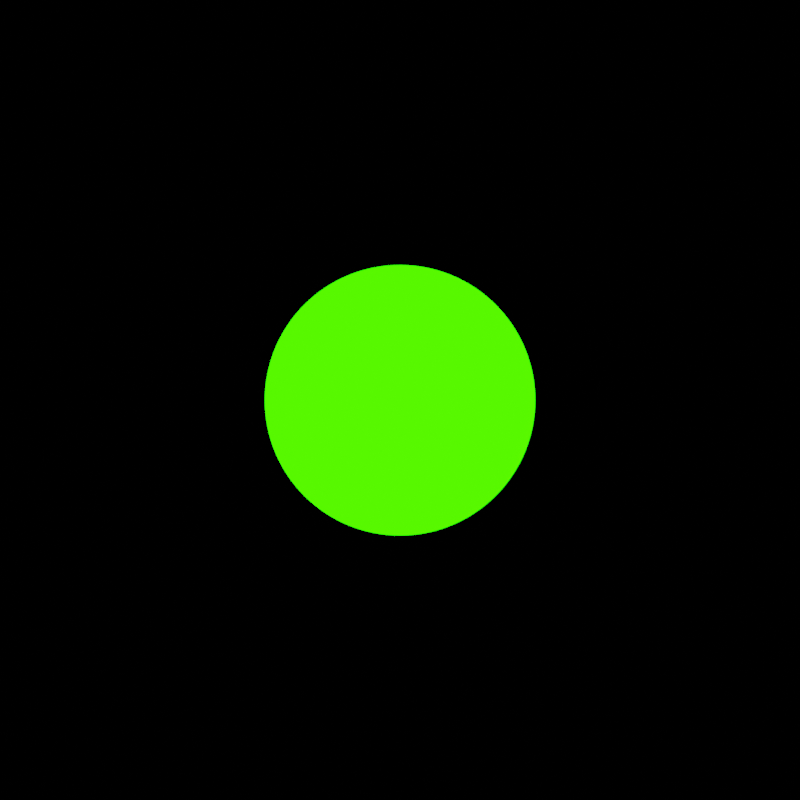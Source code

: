 # Source: sphere.blend  (saved by Blender 2.90.8; exported with 4.5.12 LTS)
import bpy
from mathutils import Matrix  # noqa: F401  (used for matrix-valued properties, if any)

bpy.ops.wm.read_factory_settings(use_empty=True)
scene = bpy.context.scene
scene.name = 'Scene'

# ---- collections
col_collection = bpy.data.collections.new('Collection'); scene.collection.children.link(col_collection)

# ---- materials (node trees are filled in below, after node groups)
mat_material_002 = bpy.data.materials.new('Material.002')
mat_material_002.use_transparent_shadow = False
mat_material_001 = bpy.data.materials.new('Material.001')
mat_material_001.use_transparent_shadow = False

# ---- material node trees
mat_material_002.use_nodes = True; mat_material_002.node_tree.nodes.clear()
_N = mat_material_002.node_tree.nodes; _L = mat_material_002.node_tree.links
n0 = _N.new('ShaderNodeOutputMaterial'); n0.name = 'Material Output'; n0.location = (300, 300)
n1 = _N.new('ShaderNodeEmission'); n1.name = 'Emission'; n1.location = (10, 300)
n1.inputs[0].default_value = (0.01259, 1.0, 0.0, 1.0)
_L.new(n1.outputs[0], n0.inputs[0])
n0.is_active_output = True
mat_material_001.use_nodes = True; mat_material_001.node_tree.nodes.clear()
_N = mat_material_001.node_tree.nodes; _L = mat_material_001.node_tree.links
n0 = _N.new('ShaderNodeOutputMaterial'); n0.name = 'Material Output'; n0.location = (300, 300)
n1 = _N.new('ShaderNodeEmission'); n1.name = 'Emission'; n1.location = (10, 300)
n1.inputs[0].default_value = (0.01259, 1.0, 0.0, 1.0)
n1.inputs[1].default_value = 6.1
_L.new(n1.outputs[0], n0.inputs[0])
n0.is_active_output = True

# ---- world
world_world = bpy.data.worlds.new('World'); scene.world = world_world
world_world.use_nodes = True; world_world.node_tree.nodes.clear()
_N = world_world.node_tree.nodes; _L = world_world.node_tree.links
n0 = _N.new('ShaderNodeOutputWorld'); n0.name = 'World Output'; n0.location = (300, 300)
n1 = _N.new('ShaderNodeBackground'); n1.name = 'Background'; n1.location = (10, 300)
n1.inputs[0].default_value = (0.05088, 0.05088, 0.05088, 1.0)
n1.inputs[1].default_value = 0.0
_L.new(n1.outputs[0], n0.inputs[0])
n0.is_active_output = True
world_world.color = (0.05088, 0.05088, 0.05088)
world_world.use_sun_shadow = False
world_world.sun_shadow_jitter_overblur = 0.0

# ---- cameras
cam_camera_001 = bpy.data.cameras.new('Camera.001')
cam_camera_001.type = 'ORTHO'

# ---- meshes
me_sphere_003 = bpy.data.meshes.new('Sphere.003')
me_sphere_003.from_pydata([(0.0, 0.309, 0.9511), (0.0, 0.9511, 0.309), (0.0, 0.9511, -0.309), (0.0, 0.5878, -0.809), (0.0, 0.309, -0.9511), (0.09549, 0.2939, 0.9511), (0.1816, 0.559, 0.809), (0.25, 0.7694, 0.5878), (0.2939, 0.9045, 0.309), (0.309, 0.9511, -4.371e-08), (0.2939, 0.9045, -0.309), (0.25, 0.7694, -0.5878), (0.1816, 0.559, -0.809), (0.09549, 0.2939, -0.9511), (0.1816, 0.25, 0.9511), (0.3455, 0.4755, 0.809), (0.4755, 0.6545, 0.5878), (0.559, 0.7694, 0.309), (0.5878, 0.809, -4.371e-08), (0.559, 0.7694, -0.309), (0.4755, 0.6545, -0.5878), (0.3455, 0.4755, -0.809), (0.1816, 0.25, -0.9511), (0.25, 0.1816, 0.9511), (0.4755, 0.3455, 0.809), (0.6545, 0.4755, 0.5878), (0.7694, 0.559, 0.309), (0.809, 0.5878, -4.371e-08), (0.7694, 0.559, -0.309), (0.6545, 0.4755, -0.5878), (0.4755, 0.3455, -0.809), (0.25, 0.1816, -0.9511), (0.2939, 0.09549, 0.9511), (0.559, 0.1816, 0.809), (0.7694, 0.25, 0.5878), (0.9045, 0.2939, 0.309), (0.9511, 0.309, -4.371e-08), (0.9045, 0.2939, -0.309), (0.7694, 0.25, -0.5878), (0.559, 0.1816, -0.809), (0.2939, 0.09549, -0.9511), (0.309, -3.14e-07, 0.9511), (0.5878, -3.289e-07, 0.809), (0.809, -2.991e-07, 0.5878), (0.9511, -3.14e-07, 0.309), (1.0, -3.14e-07, -4.371e-08), (0.9511, -3.438e-07, -0.309), (0.809, -2.991e-07, -0.5878), (0.5878, -3.438e-07, -0.809), (0.309, -3.363e-07, -0.9511), (0.2939, -0.09549, 0.9511), (0.559, -0.1816, 0.809), (0.7694, -0.25, 0.5878), (0.9045, -0.2939, 0.309), (0.9511, -0.309, -4.371e-08), (0.9045, -0.2939, -0.309), (0.7694, -0.25, -0.5878), (0.559, -0.1816, -0.809), (0.2939, -0.09549, -0.9511), (0.25, -0.1816, 0.9511), (0.4755, -0.3455, 0.809), (0.6545, -0.4755, 0.5878), (0.7694, -0.559, 0.309), (0.809, -0.5878, -4.371e-08), (0.7694, -0.559, -0.309), (0.6545, -0.4755, -0.5878), (0.4755, -0.3455, -0.809), (0.25, -0.1816, -0.9511), (0.1816, -0.25, 0.9511), (0.3455, -0.4755, 0.809), (0.4755, -0.6545, 0.5878), (0.559, -0.7694, 0.309), (0.5878, -0.809, -4.371e-08), (0.559, -0.7694, -0.309), (0.4755, -0.6545, -0.5878), (0.3455, -0.4755, -0.809), (0.1816, -0.25, -0.9511), (0.09549, -0.2939, 0.9511), (0.1816, -0.559, 0.809), (0.25, -0.7694, 0.5878), (0.2939, -0.9045, 0.309), (0.309, -0.9511, -4.371e-08), (0.2939, -0.9045, -0.309), (0.25, -0.7694, -0.5878), (0.1816, -0.559, -0.809), (0.09549, -0.2939, -0.9511), (-1.107e-08, -0.309, 0.9511), (-4.832e-08, -0.5878, 0.809), (1.128e-08, -0.809, 0.5878), (-1.852e-08, -0.9511, 0.309), (7.089e-08, -1.0, -4.371e-08), (1.128e-08, -0.9511, -0.309), (1.128e-08, -0.809, -0.5878), (-4.832e-08, -0.5878, -0.809), (-3.342e-08, -0.309, -0.9511), (-0.09549, -0.2939, 0.9511), (-0.1816, -0.559, 0.809), (-0.25, -0.7694, 0.5878), (-0.2939, -0.9045, 0.309), (-0.309, -0.9511, -4.371e-08), (-0.2939, -0.9045, -0.309), (-0.25, -0.7694, -0.5878), (-0.1816, -0.559, -0.809), (-0.09549, -0.2939, -0.9511), (-0.1816, -0.25, 0.9511), (-0.3455, -0.4755, 0.809), (-0.4755, -0.6545, 0.5878), (-0.559, -0.7694, 0.309), (-0.5878, -0.809, -4.371e-08), (-0.559, -0.7694, -0.309), (-0.4755, -0.6545, -0.5878), (-0.3455, -0.4755, -0.809), (-0.1816, -0.25, -0.9511), (-2.636e-07, -5.174e-07, 1.0), (-0.25, -0.1816, 0.9511), (-0.4755, -0.3455, 0.809), (-0.6545, -0.4755, 0.5878), (-0.7694, -0.559, 0.309), (-0.809, -0.5878, -4.371e-08), (-0.7694, -0.559, -0.309), (-0.6545, -0.4755, -0.5878), (-0.4755, -0.3455, -0.809), (-0.25, -0.1816, -0.9511), (-0.2939, -0.09549, 0.9511), (-0.559, -0.1816, 0.809), (-0.7694, -0.25, 0.5878), (-0.9045, -0.2939, 0.309), (-0.9511, -0.309, -4.371e-08), (-0.9045, -0.2939, -0.309), (-0.7694, -0.25, -0.5878), (-0.559, -0.1816, -0.809), (-0.2939, -0.09549, -0.9511), (-0.309, -3.289e-07, 0.9511), (-0.5878, -2.842e-07, 0.809), (-0.809, -3.14e-07, 0.5878), (-0.9511, -2.842e-07, 0.309), (-1.0, -3.736e-07, -4.371e-08), (-0.9511, -2.842e-07, -0.309), (-0.809, -3.14e-07, -0.5878), (-0.5878, -2.842e-07, -0.809), (-0.309, -2.916e-07, -0.9511), (-0.2939, 0.09549, 0.9511), (-0.559, 0.1816, 0.809), (-0.7694, 0.25, 0.5878), (-0.9045, 0.2939, 0.309), (-0.9511, 0.309, -4.371e-08), (-0.9045, 0.2939, -0.309), (-0.7694, 0.25, -0.5878), (-0.559, 0.1816, -0.809), (-0.2939, 0.09549, -0.9511), (0.0, -3.258e-07, -1.0), (-0.25, 0.1816, 0.9511), (-0.4755, 0.3455, 0.809), (-0.6545, 0.4755, 0.5878), (-0.7694, 0.559, 0.309), (-0.809, 0.5878, -4.371e-08), (-0.7694, 0.559, -0.309), (-0.6545, 0.4755, -0.5878), (-0.4755, 0.3455, -0.809), (-0.25, 0.1816, -0.9511), (-0.1816, 0.25, 0.9511), (-0.3455, 0.4755, 0.809), (-0.4755, 0.6545, 0.5878), (-0.559, 0.7694, 0.309), (-0.5878, 0.809, -4.371e-08), (-0.559, 0.7694, -0.309), (-0.4755, 0.6545, -0.5878), (-0.3455, 0.4755, -0.809), (-0.1816, 0.25, -0.9511), (-0.09549, 0.2939, 0.9511), (-0.1816, 0.559, 0.809), (-0.25, 0.7694, 0.5878), (-0.2939, 0.9045, 0.309), (-0.309, 0.9511, -4.371e-08), (-0.2939, 0.9045, -0.309), (-0.25, 0.7694, -0.5878), (-0.1816, 0.559, -0.809), (-0.09549, 0.2939, -0.9511), (5.599e-08, 0.5878, 0.809), (-3.342e-08, 0.809, 0.5878), (-4.832e-08, 1.0, -4.371e-08), (-3.342e-08, 0.809, -0.5878)], [], [(0, 113, 5), (3, 181, 11, 12), (180, 1, 8, 9), (178, 0, 5, 6), (4, 3, 12, 13), (2, 180, 9, 10), (179, 178, 6, 7), (150, 4, 13), (181, 2, 10, 11), (1, 179, 7, 8), (5, 113, 14), (12, 11, 20, 21), (9, 8, 17, 18), (6, 5, 14, 15), (13, 12, 21, 22), (10, 9, 18, 19), (7, 6, 15, 16), (150, 13, 22), (11, 10, 19, 20), (8, 7, 16, 17), (17, 16, 25, 26), (14, 113, 23), (21, 20, 29, 30), (18, 17, 26, 27), (15, 14, 23, 24), (22, 21, 30, 31), (19, 18, 27, 28), (16, 15, 24, 25), (150, 22, 31), (20, 19, 28, 29), (150, 31, 40), (29, 28, 37, 38), (26, 25, 34, 35), (23, 113, 32), (30, 29, 38, 39), (27, 26, 35, 36), (24, 23, 32, 33), (31, 30, 39, 40), (28, 27, 36, 37), (25, 24, 33, 34), (37, 36, 45, 46), (34, 33, 42, 43), (150, 40, 49), (38, 37, 46, 47), (35, 34, 43, 44), (32, 113, 41), (39, 38, 47, 48), (36, 35, 44, 45), (33, 32, 41, 42), (40, 39, 48, 49), (42, 41, 50, 51), (49, 48, 57, 58), (46, 45, 54, 55), (43, 42, 51, 52), (150, 49, 58), (47, 46, 55, 56), (44, 43, 52, 53), (41, 113, 50), (48, 47, 56, 57), (45, 44, 53, 54), (54, 53, 62, 63), (51, 50, 59, 60), (58, 57, 66, 67), (55, 54, 63, 64), (52, 51, 60, 61), (150, 58, 67), (56, 55, 64, 65), (53, 52, 61, 62), (50, 113, 59), (57, 56, 65, 66), (59, 113, 68), (66, 65, 74, 75), (63, 62, 71, 72), (60, 59, 68, 69), (67, 66, 75, 76), (64, 63, 72, 73), (61, 60, 69, 70), (150, 67, 76), (65, 64, 73, 74), (62, 61, 70, 71), (74, 73, 82, 83), (71, 70, 79, 80), (68, 113, 77), (75, 74, 83, 84), (72, 71, 80, 81), (69, 68, 77, 78), (76, 75, 84, 85), (73, 72, 81, 82), (70, 69, 78, 79), (150, 76, 85), (79, 78, 87, 88), (150, 85, 94), (83, 82, 91, 92), (80, 79, 88, 89), (77, 113, 86), (84, 83, 92, 93), (81, 80, 89, 90), (78, 77, 86, 87), (85, 84, 93, 94), (82, 81, 90, 91), (91, 90, 99, 100), (88, 87, 96, 97), (150, 94, 103), (92, 91, 100, 101), (89, 88, 97, 98), (86, 113, 95), (93, 92, 101, 102), (90, 89, 98, 99), (87, 86, 95, 96), (94, 93, 102, 103), (96, 95, 104, 105), (103, 102, 111, 112), (100, 99, 108, 109), (97, 96, 105, 106), (150, 103, 112), (101, 100, 109, 110), (98, 97, 106, 107), (95, 113, 104), (102, 101, 110, 111), (99, 98, 107, 108), (111, 110, 120, 121), (108, 107, 117, 118), (105, 104, 114, 115), (112, 111, 121, 122), (109, 108, 118, 119), (106, 105, 115, 116), (150, 112, 122), (110, 109, 119, 120), (107, 106, 116, 117), (104, 113, 114), (117, 116, 125, 126), (114, 113, 123), (121, 120, 129, 130), (118, 117, 126, 127), (115, 114, 123, 124), (122, 121, 130, 131), (119, 118, 127, 128), (116, 115, 124, 125), (150, 122, 131), (120, 119, 128, 129), (129, 128, 137, 138), (126, 125, 134, 135), (123, 113, 132), (130, 129, 138, 139), (127, 126, 135, 136), (124, 123, 132, 133), (131, 130, 139, 140), (128, 127, 136, 137), (125, 124, 133, 134), (150, 131, 140), (134, 133, 142, 143), (150, 140, 149), (138, 137, 146, 147), (135, 134, 143, 144), (132, 113, 141), (139, 138, 147, 148), (136, 135, 144, 145), (133, 132, 141, 142), (140, 139, 148, 149), (137, 136, 145, 146), (149, 148, 158, 159), (146, 145, 155, 156), (143, 142, 152, 153), (150, 149, 159), (147, 146, 156, 157), (144, 143, 153, 154), (141, 113, 151), (148, 147, 157, 158), (145, 144, 154, 155), (142, 141, 151, 152), (155, 154, 163, 164), (152, 151, 160, 161), (159, 158, 167, 168), (156, 155, 164, 165), (153, 152, 161, 162), (150, 159, 168), (157, 156, 165, 166), (154, 153, 162, 163), (151, 113, 160), (158, 157, 166, 167), (160, 113, 169), (167, 166, 175, 176), (164, 163, 172, 173), (161, 160, 169, 170), (168, 167, 176, 177), (165, 164, 173, 174), (162, 161, 170, 171), (150, 168, 177), (166, 165, 174, 175), (163, 162, 171, 172), (172, 171, 179, 1), (169, 113, 0), (176, 175, 181, 3), (173, 172, 1, 180), (170, 169, 0, 178), (177, 176, 3, 4), (174, 173, 180, 2), (171, 170, 178, 179), (150, 177, 4), (175, 174, 2, 181)])
_uv = me_sphere_003.uv_layers.new(name='UVMap')
_uv.uv.foreach_set('vector', [0.75, 0.9, 0.725, 1.0, 0.7, 0.9, 0.75, 0.2, 0.75, 0.3, 0.7, 0.3, 0.7, 0.2, 0.75, 0.5, 0.75, 0.6, 0.7, 0.6, 0.7, 0.5, 0.75, 0.8, 0.75, 0.9, 0.7, 0.9, 0.7, 0.8, 0.75, 0.1, 0.75, 0.2, 0.7, 0.2, 0.7, 0.1, 0.75, 0.4, 0.75, 0.5, 0.7, 0.5, 0.7, 0.4, 0.75, 0.7, 0.75, 0.8, 0.7, 0.8, 0.7, 0.7, 0.725, 0.0, 0.75, 0.1, 0.7, 0.1, 0.75, 0.3, 0.75, 0.4, 0.7, 0.4, 0.7, 0.3, 0.75, 0.6, 0.75, 0.7, 0.7, 0.7, 0.7, 0.6, 0.7, 0.9, 0.675, 1.0, 0.65, 0.9, 0.7, 0.2, 0.7, 0.3, 0.65, 0.3, 0.65, 0.2, 0.7, 0.5, 0.7, 0.6, 0.65, 0.6, 0.65, 0.5, 0.7, 0.8, 0.7, 0.9, 0.65, 0.9, 0.65, 0.8, 0.7, 0.1, 0.7, 0.2, 0.65, 0.2, 0.65, 0.1, 0.7, 0.4, 0.7, 0.5, 0.65, 0.5, 0.65, 0.4, 0.7, 0.7, 0.7, 0.8, 0.65, 0.8, 0.65, 0.7, 0.675, 0.0, 0.7, 0.1, 0.65, 0.1, 0.7, 0.3, 0.7, 0.4, 0.65, 0.4, 0.65, 0.3, 0.7, 0.6, 0.7, 0.7, 0.65, 0.7, 0.65, 0.6, 0.65, 0.6, 0.65, 0.7, 0.6, 0.7, 0.6, 0.6, 0.65, 0.9, 0.625, 1.0, 0.6, 0.9, 0.65, 0.2, 0.65, 0.3, 0.6, 0.3, 0.6, 0.2, 0.65, 0.5, 0.65, 0.6, 0.6, 0.6, 0.6, 0.5, 0.65, 0.8, 0.65, 0.9, 0.6, 0.9, 0.6, 0.8, 0.65, 0.1, 0.65, 0.2, 0.6, 0.2, 0.6, 0.1, 0.65, 0.4, 0.65, 0.5, 0.6, 0.5, 0.6, 0.4, 0.65, 0.7, 0.65, 0.8, 0.6, 0.8, 0.6, 0.7, 0.625, 0.0, 0.65, 0.1, 0.6, 0.1, 0.65, 0.3, 0.65, 0.4, 0.6, 0.4, 0.6, 0.3, 0.575, 0.0, 0.6, 0.1, 0.55, 0.1, 0.6, 0.3, 0.6, 0.4, 0.55, 0.4, 0.55, 0.3, 0.6, 0.6, 0.6, 0.7, 0.55, 0.7, 0.55, 0.6, 0.6, 0.9, 0.575, 1.0, 0.55, 0.9, 0.6, 0.2, 0.6, 0.3, 0.55, 0.3, 0.55, 0.2, 0.6, 0.5, 0.6, 0.6, 0.55, 0.6, 0.55, 0.5, 0.6, 0.8, 0.6, 0.9, 0.55, 0.9, 0.55, 0.8, 0.6, 0.1, 0.6, 0.2, 0.55, 0.2, 0.55, 0.1, 0.6, 0.4, 0.6, 0.5, 0.55, 0.5, 0.55, 0.4, 0.6, 0.7, 0.6, 0.8, 0.55, 0.8, 0.55, 0.7, 0.55, 0.4, 0.55, 0.5, 0.5, 0.5, 0.5, 0.4, 0.55, 0.7, 0.55, 0.8, 0.5, 0.8, 0.5, 0.7, 0.525, 0.0, 0.55, 0.1, 0.5, 0.1, 0.55, 0.3, 0.55, 0.4, 0.5, 0.4, 0.5, 0.3, 0.55, 0.6, 0.55, 0.7, 0.5, 0.7, 0.5, 0.6, 0.55, 0.9, 0.525, 1.0, 0.5, 0.9, 0.55, 0.2, 0.55, 0.3, 0.5, 0.3, 0.5, 0.2, 0.55, 0.5, 0.55, 0.6, 0.5, 0.6, 0.5, 0.5, 0.55, 0.8, 0.55, 0.9, 0.5, 0.9, 0.5, 0.8, 0.55, 0.1, 0.55, 0.2, 0.5, 0.2, 0.5, 0.1, 0.5, 0.8, 0.5, 0.9, 0.45, 0.9, 0.45, 0.8, 0.5, 0.1, 0.5, 0.2, 0.45, 0.2, 0.45, 0.1, 0.5, 0.4, 0.5, 0.5, 0.45, 0.5, 0.45, 0.4, 0.5, 0.7, 0.5, 0.8, 0.45, 0.8, 0.45, 0.7, 0.475, 0.0, 0.5, 0.1, 0.45, 0.1, 0.5, 0.3, 0.5, 0.4, 0.45, 0.4, 0.45, 0.3, 0.5, 0.6, 0.5, 0.7, 0.45, 0.7, 0.45, 0.6, 0.5, 0.9, 0.475, 1.0, 0.45, 0.9, 0.5, 0.2, 0.5, 0.3, 0.45, 0.3, 0.45, 0.2, 0.5, 0.5, 0.5, 0.6, 0.45, 0.6, 0.45, 0.5, 0.45, 0.5, 0.45, 0.6, 0.4, 0.6, 0.4, 0.5, 0.45, 0.8, 0.45, 0.9, 0.4, 0.9, 0.4, 0.8, 0.45, 0.1, 0.45, 0.2, 0.4, 0.2, 0.4, 0.1, 0.45, 0.4, 0.45, 0.5, 0.4, 0.5, 0.4, 0.4, 0.45, 0.7, 0.45, 0.8, 0.4, 0.8, 0.4, 0.7, 0.425, 0.0, 0.45, 0.1, 0.4, 0.1, 0.45, 0.3, 0.45, 0.4, 0.4, 0.4, 0.4, 0.3, 0.45, 0.6, 0.45, 0.7, 0.4, 0.7, 0.4, 0.6, 0.45, 0.9, 0.425, 1.0, 0.4, 0.9, 0.45, 0.2, 0.45, 0.3, 0.4, 0.3, 0.4, 0.2, 0.4, 0.9, 0.375, 1.0, 0.35, 0.9, 0.4, 0.2, 0.4, 0.3, 0.35, 0.3, 0.35, 0.2, 0.4, 0.5, 0.4, 0.6, 0.35, 0.6, 0.35, 0.5, 0.4, 0.8, 0.4, 0.9, 0.35, 0.9, 0.35, 0.8, 0.4, 0.1, 0.4, 0.2, 0.35, 0.2, 0.35, 0.1, 0.4, 0.4, 0.4, 0.5, 0.35, 0.5, 0.35, 0.4, 0.4, 0.7, 0.4, 0.8, 0.35, 0.8, 0.35, 0.7, 0.375, 0.0, 0.4, 0.1, 0.35, 0.1, 0.4, 0.3, 0.4, 0.4, 0.35, 0.4, 0.35, 0.3, 0.4, 0.6, 0.4, 0.7, 0.35, 0.7, 0.35, 0.6, 0.35, 0.3, 0.35, 0.4, 0.3, 0.4, 0.3, 0.3, 0.35, 0.6, 0.35, 0.7, 0.3, 0.7, 0.3, 0.6, 0.35, 0.9, 0.325, 1.0, 0.3, 0.9, 0.35, 0.2, 0.35, 0.3, 0.3, 0.3, 0.3, 0.2, 0.35, 0.5, 0.35, 0.6, 0.3, 0.6, 0.3, 0.5, 0.35, 0.8, 0.35, 0.9, 0.3, 0.9, 0.3, 0.8, 0.35, 0.1, 0.35, 0.2, 0.3, 0.2, 0.3, 0.1, 0.35, 0.4, 0.35, 0.5, 0.3, 0.5, 0.3, 0.4, 0.35, 0.7, 0.35, 0.8, 0.3, 0.8, 0.3, 0.7, 0.325, 0.0, 0.35, 0.1, 0.3, 0.1, 0.3, 0.7, 0.3, 0.8, 0.25, 0.8, 0.25, 0.7, 0.275, 0.0, 0.3, 0.1, 0.25, 0.1, 0.3, 0.3, 0.3, 0.4, 0.25, 0.4, 0.25, 0.3, 0.3, 0.6, 0.3, 0.7, 0.25, 0.7, 0.25, 0.6, 0.3, 0.9, 0.275, 1.0, 0.25, 0.9, 0.3, 0.2, 0.3, 0.3, 0.25, 0.3, 0.25, 0.2, 0.3, 0.5, 0.3, 0.6, 0.25, 0.6, 0.25, 0.5, 0.3, 0.8, 0.3, 0.9, 0.25, 0.9, 0.25, 0.8, 0.3, 0.1, 0.3, 0.2, 0.25, 0.2, 0.25, 0.1, 0.3, 0.4, 0.3, 0.5, 0.25, 0.5, 0.25, 0.4, 0.25, 0.4, 0.25, 0.5, 0.2, 0.5, 0.2, 0.4, 0.25, 0.7, 0.25, 0.8, 0.2, 0.8, 0.2, 0.7, 0.225, 0.0, 0.25, 0.1, 0.2, 0.1, 0.25, 0.3, 0.25, 0.4, 0.2, 0.4, 0.2, 0.3, 0.25, 0.6, 0.25, 0.7, 0.2, 0.7, 0.2, 0.6, 0.25, 0.9, 0.225, 1.0, 0.2, 0.9, 0.25, 0.2, 0.25, 0.3, 0.2, 0.3, 0.2, 0.2, 0.25, 0.5, 0.25, 0.6, 0.2, 0.6, 0.2, 0.5, 0.25, 0.8, 0.25, 0.9, 0.2, 0.9, 0.2, 0.8, 0.25, 0.1, 0.25, 0.2, 0.2, 0.2, 0.2, 0.1, 0.2, 0.8, 0.2, 0.9, 0.15, 0.9, 0.15, 0.8, 0.2, 0.1, 0.2, 0.2, 0.15, 0.2, 0.15, 0.1, 0.2, 0.4, 0.2, 0.5, 0.15, 0.5, 0.15, 0.4, 0.2, 0.7, 0.2, 0.8, 0.15, 0.8, 0.15, 0.7, 0.175, 0.0, 0.2, 0.1, 0.15, 0.1, 0.2, 0.3, 0.2, 0.4, 0.15, 0.4, 0.15, 0.3, 0.2, 0.6, 0.2, 0.7, 0.15, 0.7, 0.15, 0.6, 0.2, 0.9, 0.175, 1.0, 0.15, 0.9, 0.2, 0.2, 0.2, 0.3, 0.15, 0.3, 0.15, 0.2, 0.2, 0.5, 0.2, 0.6, 0.15, 0.6, 0.15, 0.5, 0.15, 0.2, 0.15, 0.3, 0.1, 0.3, 0.1, 0.2, 0.15, 0.5, 0.15, 0.6, 0.1, 0.6, 0.1, 0.5, 0.15, 0.8, 0.15, 0.9, 0.1, 0.9, 0.1, 0.8, 0.15, 0.1, 0.15, 0.2, 0.1, 0.2, 0.1, 0.1, 0.15, 0.4, 0.15, 0.5, 0.1, 0.5, 0.1, 0.4, 0.15, 0.7, 0.15, 0.8, 0.1, 0.8, 0.1, 0.7, 0.125, 0.0, 0.15, 0.1, 0.1, 0.1, 0.15, 0.3, 0.15, 0.4, 0.1, 0.4, 0.1, 0.3, 0.15, 0.6, 0.15, 0.7, 0.1, 0.7, 0.1, 0.6, 0.15, 0.9, 0.125, 1.0, 0.1, 0.9, 0.1, 0.6, 0.1, 0.7, 0.05, 0.7, 0.05, 0.6, 0.1, 0.9, 0.075, 1.0, 0.05, 0.9, 0.1, 0.2, 0.1, 0.3, 0.05, 0.3, 0.05, 0.2, 0.1, 0.5, 0.1, 0.6, 0.05, 0.6, 0.05, 0.5, 0.1, 0.8, 0.1, 0.9, 0.05, 0.9, 0.05, 0.8, 0.1, 0.1, 0.1, 0.2, 0.05, 0.2, 0.05, 0.1, 0.1, 0.4, 0.1, 0.5, 0.05, 0.5, 0.05, 0.4, 0.1, 0.7, 0.1, 0.8, 0.05, 0.8, 0.05, 0.7, 0.075, 0.0, 0.1, 0.1, 0.05, 0.1, 0.1, 0.3, 0.1, 0.4, 0.05, 0.4, 0.05, 0.3, 0.05, 0.3, 0.05, 0.4, 0.0, 0.4, 0.0, 0.3, 0.05, 0.6, 0.05, 0.7, 0.0, 0.7, 0.0, 0.6, 0.05, 0.9, 0.025, 1.0, 8.941e-08, 0.9, 0.05, 0.2, 0.05, 0.3, 0.0, 0.3, 0.0, 0.2, 0.05, 0.5, 0.05, 0.6, 0.0, 0.6, 0.0, 0.5, 0.05, 0.8, 0.05, 0.9, 8.941e-08, 0.9, 0.0, 0.8, 0.05, 0.1, 0.05, 0.2, 0.0, 0.2, 5.96e-08, 0.1, 0.05, 0.4, 0.05, 0.5, 0.0, 0.5, 0.0, 0.4, 0.05, 0.7, 0.05, 0.8, 0.0, 0.8, 0.0, 0.7, 0.025, 0.0, 0.05, 0.1, 5.96e-08, 0.1, 1.0, 0.7, 1.0, 0.8, 0.95, 0.8, 0.95, 0.7, 0.975, 0.0, 1.0, 0.1, 0.95, 0.1, 1.0, 0.3, 1.0, 0.4, 0.95, 0.4, 0.95, 0.3, 1.0, 0.6, 1.0, 0.7, 0.95, 0.7, 0.95, 0.6, 1.0, 0.9, 0.975, 1.0, 0.95, 0.9, 1.0, 0.2, 1.0, 0.3, 0.95, 0.3, 0.95, 0.2, 1.0, 0.5, 1.0, 0.6, 0.95, 0.6, 0.95, 0.5, 1.0, 0.8, 1.0, 0.9, 0.95, 0.9, 0.95, 0.8, 1.0, 0.1, 1.0, 0.2, 0.95, 0.2, 0.95, 0.1, 1.0, 0.4, 1.0, 0.5, 0.95, 0.5, 0.95, 0.4, 0.95, 0.1, 0.95, 0.2, 0.9, 0.2, 0.9, 0.1, 0.95, 0.4, 0.95, 0.5, 0.9, 0.5, 0.9, 0.4, 0.95, 0.7, 0.95, 0.8, 0.9, 0.8, 0.9, 0.7, 0.925, 0.0, 0.95, 0.1, 0.9, 0.1, 0.95, 0.3, 0.95, 0.4, 0.9, 0.4, 0.9, 0.3, 0.95, 0.6, 0.95, 0.7, 0.9, 0.7, 0.9, 0.6, 0.95, 0.9, 0.925, 1.0, 0.9, 0.9, 0.95, 0.2, 0.95, 0.3, 0.9, 0.3, 0.9, 0.2, 0.95, 0.5, 0.95, 0.6, 0.9, 0.6, 0.9, 0.5, 0.95, 0.8, 0.95, 0.9, 0.9, 0.9, 0.9, 0.8, 0.9, 0.5, 0.9, 0.6, 0.85, 0.6, 0.85, 0.5, 0.9, 0.8, 0.9, 0.9, 0.85, 0.9, 0.85, 0.8, 0.9, 0.1, 0.9, 0.2, 0.85, 0.2, 0.85, 0.1, 0.9, 0.4, 0.9, 0.5, 0.85, 0.5, 0.85, 0.4, 0.9, 0.7, 0.9, 0.8, 0.85, 0.8, 0.85, 0.7, 0.875, 0.0, 0.9, 0.1, 0.85, 0.1, 0.9, 0.3, 0.9, 0.4, 0.85, 0.4, 0.85, 0.3, 0.9, 0.6, 0.9, 0.7, 0.85, 0.7, 0.85, 0.6, 0.9, 0.9, 0.875, 1.0, 0.85, 0.9, 0.9, 0.2, 0.9, 0.3, 0.85, 0.3, 0.85, 0.2, 0.85, 0.9, 0.825, 1.0, 0.8, 0.9, 0.85, 0.2, 0.85, 0.3, 0.8, 0.3, 0.8, 0.2, 0.85, 0.5, 0.85, 0.6, 0.8, 0.6, 0.8, 0.5, 0.85, 0.8, 0.85, 0.9, 0.8, 0.9, 0.8, 0.8, 0.85, 0.1, 0.85, 0.2, 0.8, 0.2, 0.8, 0.1, 0.85, 0.4, 0.85, 0.5, 0.8, 0.5, 0.8, 0.4, 0.85, 0.7, 0.85, 0.8, 0.8, 0.8, 0.8, 0.7, 0.825, 0.0, 0.85, 0.1, 0.8, 0.1, 0.85, 0.3, 0.85, 0.4, 0.8, 0.4, 0.8, 0.3, 0.85, 0.6, 0.85, 0.7, 0.8, 0.7, 0.8, 0.6, 0.8, 0.6, 0.8, 0.7, 0.75, 0.7, 0.75, 0.6, 0.8, 0.9, 0.775, 1.0, 0.75, 0.9, 0.8, 0.2, 0.8, 0.3, 0.75, 0.3, 0.75, 0.2, 0.8, 0.5, 0.8, 0.6, 0.75, 0.6, 0.75, 0.5, 0.8, 0.8, 0.8, 0.9, 0.75, 0.9, 0.75, 0.8, 0.8, 0.1, 0.8, 0.2, 0.75, 0.2, 0.75, 0.1, 0.8, 0.4, 0.8, 0.5, 0.75, 0.5, 0.75, 0.4, 0.8, 0.7, 0.8, 0.8, 0.75, 0.8, 0.75, 0.7, 0.775, 0.0, 0.8, 0.1, 0.75, 0.1, 0.8, 0.3, 0.8, 0.4, 0.75, 0.4, 0.75, 0.3])
me_sphere_003.materials.append(mat_material_002)
me_sphere_003.use_remesh_fix_poles = True
me_sphere_003.use_remesh_preserve_attributes = False
me_sphere_003.use_mirror_vertex_groups = False
me_sphere_003.update()
me_circle_006 = bpy.data.meshes.new('Circle.006')
me_circle_006.from_pydata([(-5.598e-09, 0.9267, 3.553e-15), (-0.1808, 0.9089, 3.484e-15), (-0.3546, 0.8562, 3.282e-15), (-0.5149, 0.7705, 2.954e-15), (-0.6553, 0.6553, 2.512e-15), (-0.7705, 0.5149, 1.974e-15), (-0.8562, 0.3546, 1.36e-15), (-0.9089, 0.1808, 6.931e-16), (-0.9267, 9.194e-08, -7.974e-22), (-0.9089, -0.1808, -6.931e-16), (-0.8562, -0.3546, -1.36e-15), (-0.7705, -0.5149, -1.974e-15), (-0.6553, -0.6553, -2.512e-15), (-0.5149, -0.7705, -2.954e-15), (-0.3546, -0.8562, -3.282e-15), (-0.1808, -0.9089, -3.484e-15), (2.964e-07, -0.9267, -3.553e-15), (0.1808, -0.9089, -3.484e-15), (0.3546, -0.8562, -3.282e-15), (0.5149, -0.7705, -2.954e-15), (0.6553, -0.6553, -2.512e-15), (0.7705, -0.5149, -1.974e-15), (0.8562, -0.3546, -1.36e-15), (0.9089, -0.1808, -6.931e-16), (0.9267, 9.168e-07, 2.365e-21), (0.9089, 0.1808, 6.931e-16), (0.8562, 0.3546, 1.36e-15), (0.7705, 0.5149, 1.974e-15), (0.6553, 0.6553, 2.512e-15), (0.5149, 0.7705, 2.954e-15), (0.3546, 0.8562, 3.282e-15), (0.1808, 0.9089, 3.484e-15), (3.935e-09, 1.033, -1.397e-17), (-0.2016, 1.013, -1.397e-17), (-0.3954, 0.9545, -1.397e-17), (-0.574, 0.859, -1.397e-17), (-0.7305, 0.7305, -1.397e-17), (-0.859, 0.574, -1.397e-17), (-0.9545, 0.3954, -1.397e-17), (-1.013, 0.2016, -1.397e-17), (-1.033, 6.856e-08, -1.397e-17), (-1.013, -0.2016, -1.397e-17), (-0.9545, -0.3954, -1.397e-17), (-0.859, -0.574, -1.397e-17), (-0.7305, -0.7305, -1.397e-17), (-0.574, -0.859, -1.397e-17), (-0.3954, -0.9545, -1.397e-17), (-0.2016, -1.013, -1.397e-17), (3.406e-07, -1.033, -1.397e-17), (0.2016, -1.013, -1.397e-17), (0.3954, -0.9545, -1.397e-17), (0.574, -0.859, -1.397e-17), (0.7305, -0.7305, -1.397e-17), (0.859, -0.574, -1.397e-17), (0.9545, -0.3954, -1.397e-17), (1.013, -0.2016, -1.397e-17), (1.033, 9.882e-07, -1.397e-17), (1.013, 0.2016, -1.397e-17), (0.9545, 0.3954, -1.397e-17), (0.859, 0.574, -1.397e-17), (0.7305, 0.7305, -1.397e-17), (0.574, 0.859, -1.397e-17), (0.3954, 0.9545, -1.397e-17), (0.2016, 1.013, -1.397e-17)], [], [(21, 20, 52, 53), (8, 7, 39, 40), (22, 21, 53, 54), (9, 8, 40, 41), (23, 22, 54, 55), (10, 9, 41, 42), (24, 23, 55, 56), (11, 10, 42, 43), (25, 24, 56, 57), (12, 11, 43, 44), (26, 25, 57, 58), (13, 12, 44, 45), (27, 26, 58, 59), (14, 13, 45, 46), (1, 0, 32, 33), (28, 27, 59, 60), (15, 14, 46, 47), (2, 1, 33, 34), (29, 28, 60, 61), (16, 15, 47, 48), (3, 2, 34, 35), (30, 29, 61, 62), (17, 16, 48, 49), (4, 3, 35, 36), (31, 30, 62, 63), (18, 17, 49, 50), (5, 4, 36, 37), (0, 31, 63, 32), (19, 18, 50, 51), (6, 5, 37, 38), (20, 19, 51, 52), (7, 6, 38, 39), (1, 2, 3, 4, 5, 6, 7, 8, 9, 10, 11, 12, 13, 14, 15, 16, 17, 18, 19, 20, 21, 22, 23, 24, 25, 26, 27, 28, 29, 30, 31, 0)])
_uv = me_circle_006.uv_layers.new(name='UVMap')
_uv.uv.foreach_set('vector', [0.0, 0.0, 0.0, 0.0, 0.0, 0.0, 0.0, 0.0, 0.0, 0.0, 0.0, 0.0, 0.0, 0.0, 0.0, 0.0, 0.0, 0.0, 0.0, 0.0, 0.0, 0.0, 0.0, 0.0, 0.0, 0.0, 0.0, 0.0, 0.0, 0.0, 0.0, 0.0, 0.0, 0.0, 0.0, 0.0, 0.0, 0.0, 0.0, 0.0, 0.0, 0.0, 0.0, 0.0, 0.0, 0.0, 0.0, 0.0, 0.0, 0.0, 0.0, 0.0, 0.0, 0.0, 0.0, 0.0, 0.0, 0.0, 0.0, 0.0, 0.0, 0.0, 0.0, 0.0, 0.0, 0.0, 0.0, 0.0, 0.0, 0.0, 0.0, 0.0, 0.0, 0.0, 0.0, 0.0, 0.0, 0.0, 0.0, 0.0, 0.0, 0.0, 0.0, 0.0, 0.0, 0.0, 0.0, 0.0, 0.0, 0.0, 0.0, 0.0, 0.0, 0.0, 0.0, 0.0, 0.0, 0.0, 0.0, 0.0, 0.0, 0.0, 0.0, 0.0, 0.0, 0.0, 0.0, 0.0, 0.0, 0.0, 0.0, 0.0, 0.0, 0.0, 0.0, 0.0, 0.0, 0.0, 0.0, 0.0, 0.0, 0.0, 0.0, 0.0, 0.0, 0.0, 0.0, 0.0, 0.0, 0.0, 0.0, 0.0, 0.0, 0.0, 0.0, 0.0, 0.0, 0.0, 0.0, 0.0, 0.0, 0.0, 0.0, 0.0, 0.0, 0.0, 0.0, 0.0, 0.0, 0.0, 0.0, 0.0, 0.0, 0.0, 0.0, 0.0, 0.0, 0.0, 0.0, 0.0, 0.0, 0.0, 0.0, 0.0, 0.0, 0.0, 0.0, 0.0, 0.0, 0.0, 0.0, 0.0, 0.0, 0.0, 0.0, 0.0, 0.0, 0.0, 0.0, 0.0, 0.0, 0.0, 0.0, 0.0, 0.0, 0.0, 0.0, 0.0, 0.0, 0.0, 0.0, 0.0, 0.0, 0.0, 0.0, 0.0, 0.0, 0.0, 0.0, 0.0, 0.0, 0.0, 0.0, 0.0, 0.0, 0.0, 0.0, 0.0, 0.0, 0.0, 0.0, 0.0, 0.0, 0.0, 0.0, 0.0, 0.0, 0.0, 0.0, 0.0, 0.0, 0.0, 0.0, 0.0, 0.0, 0.0, 0.0, 0.0, 0.0, 0.0, 0.0, 0.0, 0.0, 0.0, 0.0, 0.0, 0.0, 0.0, 0.0, 0.0, 0.0, 0.0, 0.0, 0.0, 0.0, 0.0, 0.0, 0.0, 0.0, 0.0, 0.0, 0.0, 0.0, 0.0, 0.0, 0.0, 0.0, 0.0, 0.0, 0.0, 0.0, 0.0, 0.0, 0.0, 0.0, 0.0, 0.0, 0.0, 0.0, 0.0, 0.0, 0.0, 0.0, 0.0, 0.0, 0.0, 0.0, 0.0, 0.0, 0.0, 0.0, 0.0, 0.0, 0.0, 0.0, 0.0, 0.0, 0.0, 0.0, 0.0, 0.0, 0.0, 0.0, 0.0, 0.0, 0.0, 0.0, 0.0, 0.0, 0.0, 0.0, 0.0, 0.0, 0.0, 0.0, 0.0, 0.0, 0.0, 0.0, 0.0, 0.0, 0.0, 0.0, 0.0, 0.0, 0.0, 0.0, 0.0, 0.0, 0.0])
me_circle_006.materials.append(mat_material_001)
me_circle_006.use_remesh_fix_poles = True
me_circle_006.use_remesh_preserve_attributes = False
me_circle_006.use_mirror_vertex_groups = False
me_circle_006.update()

# ---- objects
ob_sphere = bpy.data.objects.new('Sphere', me_sphere_003)
ob_circle = bpy.data.objects.new('Circle', me_circle_006)
ob_camera = bpy.data.objects.new('Camera', cam_camera_001)

# ---- transforms, parenting, visibility, modifiers, constraints
ob_sphere.location = (0.0, 0.0, 0.0)
ob_sphere.hide_viewport = True
ob_sphere.hide_render = True
ob_sphere.lineart.crease_threshold = 0.0
_m = ob_sphere.modifiers.new('Wireframe', 'WIREFRAME')
_m.thickness = 0.0052
ob_circle.location = (0.0, -1.0, 0.0)
ob_circle.rotation_euler = (1.571, -0.0, 0.0)
ob_circle.scale = (0.9874, 0.9874, 0.9874)
ob_circle.lineart.crease_threshold = 0.0
_m = ob_circle.modifiers.new('Subdivision', 'SUBSURF')
_m.uv_smooth = 'PRESERVE_CORNERS'
ob_camera.location = (0.0, -10.0, 0.0)
ob_camera.rotation_euler = (1.571, -0.0, 0.0)
ob_camera.scale = (1.0, 1.0, 1.0)
ob_camera.lineart.crease_threshold = 0.0

# ---- collection membership
col_collection.objects.link(ob_sphere)
col_collection.objects.link(ob_circle)
col_collection.objects.link(ob_camera)

# ---- scene / render settings (as saved in the file)
scene.camera = ob_camera
scene.frame_start = 1; scene.frame_end = 250; scene.frame_set(1)
scene.render.engine = 'BLENDER_EEVEE_NEXT'
scene.render.image_settings.color_depth = '16'
scene.render.resolution_x = 500
scene.render.resolution_y = 500
scene.render.film_transparent = True
scene.cycles.use_denoising = False
scene.cycles.samples = 128
scene.cycles.sampling_pattern = 'TABULATED_SOBOL'
scene.cycles.use_adaptive_sampling = False
scene.cycles.use_light_tree = False
scene.eevee.use_gtao = True
scene.eevee.use_raytracing = True
scene.view_settings.view_transform = 'Filmic'
bpy.context.view_layer.update()
